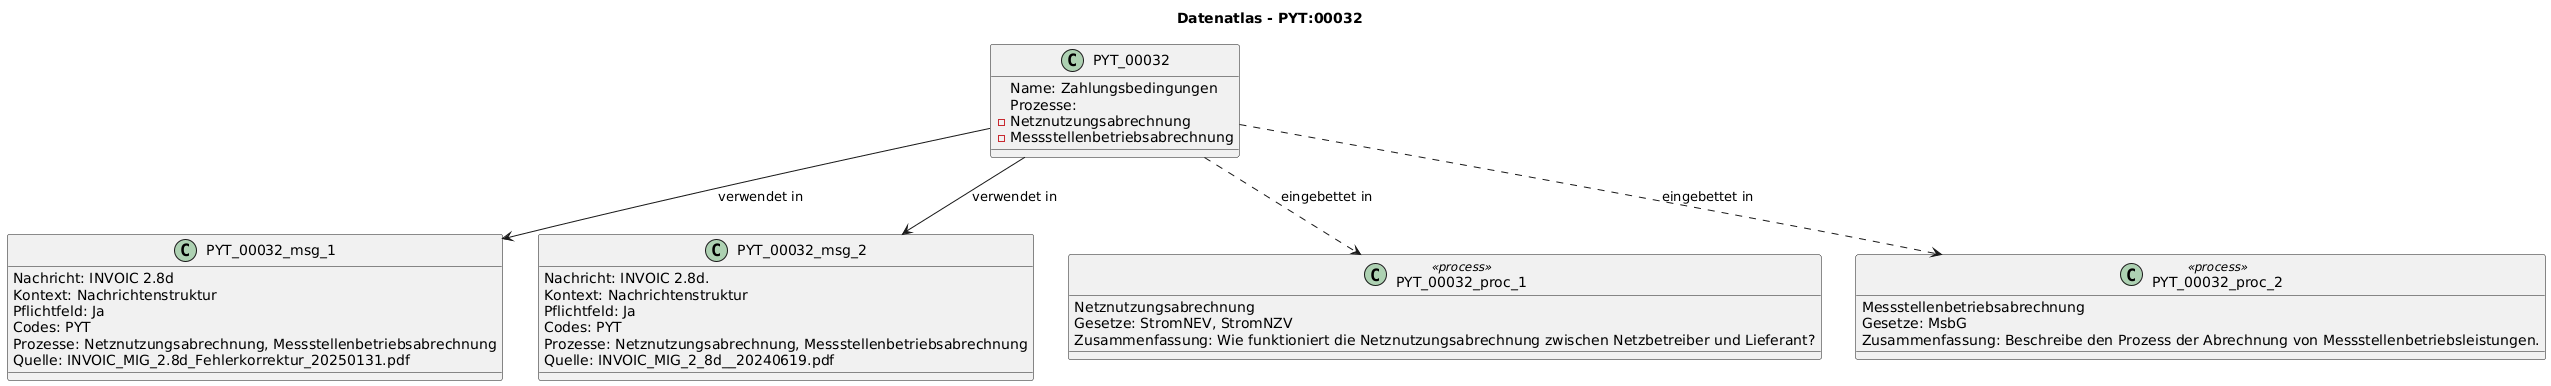

The diagram above was rendered by PlantUML. Its source (embedded in the PNG):
@startuml
title Datenatlas - PYT:00032
class PYT_00032 {
  Name: Zahlungsbedingungen
  Prozesse:
    - Netznutzungsabrechnung
    - Messstellenbetriebsabrechnung
}
class PYT_00032_msg_1 {
  Nachricht: INVOIC 2.8d
  Kontext: Nachrichtenstruktur
  Pflichtfeld: Ja
  Codes: PYT
  Prozesse: Netznutzungsabrechnung, Messstellenbetriebsabrechnung
  Quelle: INVOIC_MIG_2.8d_Fehlerkorrektur_20250131.pdf
}
PYT_00032 --> PYT_00032_msg_1 : verwendet in
class PYT_00032_msg_2 {
  Nachricht: INVOIC 2.8d.
  Kontext: Nachrichtenstruktur
  Pflichtfeld: Ja
  Codes: PYT
  Prozesse: Netznutzungsabrechnung, Messstellenbetriebsabrechnung
  Quelle: INVOIC_MIG_2_8d__20240619.pdf
}
PYT_00032 --> PYT_00032_msg_2 : verwendet in
class PYT_00032_proc_1 <<process>> {
  Netznutzungsabrechnung
  Gesetze: StromNEV, StromNZV
  Zusammenfassung: Wie funktioniert die Netznutzungsabrechnung zwischen Netzbetreiber und Lieferant?
}
PYT_00032 ..> PYT_00032_proc_1 : eingebettet in
class PYT_00032_proc_2 <<process>> {
  Messstellenbetriebsabrechnung
  Gesetze: MsbG
  Zusammenfassung: Beschreibe den Prozess der Abrechnung von Messstellenbetriebsleistungen.
}
PYT_00032 ..> PYT_00032_proc_2 : eingebettet in
@enduml